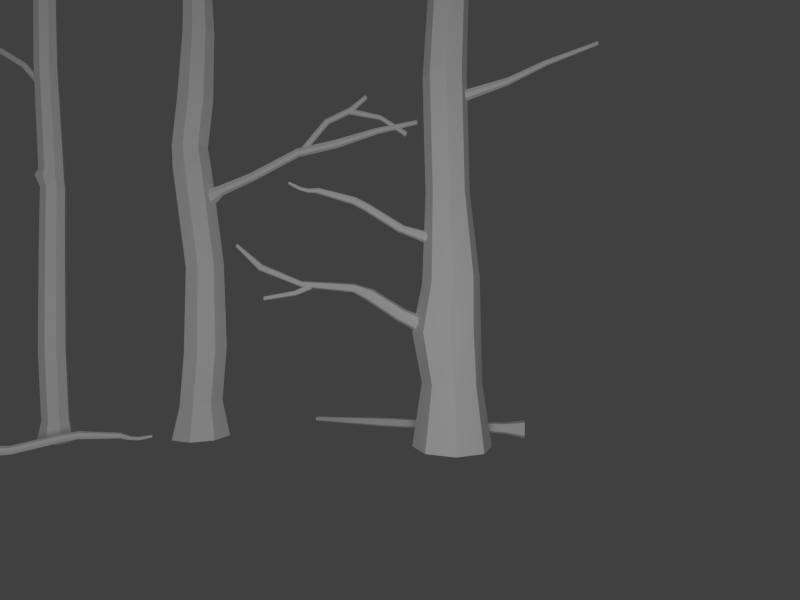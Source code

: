 # Source: fog_forest.blend  (saved by Blender 2.69.0; exported with 4.5.12 LTS)
import bpy
from mathutils import Matrix  # noqa: F401  (used for matrix-valued properties, if any)

bpy.ops.wm.read_factory_settings(use_empty=True)
scene = bpy.context.scene
scene.name = 'Scene'

# ---- collections
col_collection_1 = bpy.data.collections.new('Collection 1'); scene.collection.children.link(col_collection_1)

# ---- materials (node trees are filled in below, after node groups)
mat_wireframe_001 = bpy.data.materials.new('WireFrame.001')
mat_wireframe_001.alpha_threshold = 0.0
mat_wireframe_001.use_transparent_shadow = False
mat_wireframe_001.roughness = 0.5
mat_wireframe_001.line_color = (0.0, 0.0, 0.0, 1.0)

# ---- material node trees

# ---- world
world_world = bpy.data.worlds.new('World'); scene.world = world_world
world_world.color = (0.05088, 0.05088, 0.05088)
world_world.use_sun_shadow = False
world_world.sun_shadow_jitter_overblur = 0.0
world_world.cycles.sampling_method = 'MANUAL'
world_world.cycles.sample_map_resolution = 256

# ---- cameras
cam_camera_001 = bpy.data.cameras.new('Camera.001')
cam_camera_001.clip_end = 100.0
cam_camera_001.lens = 22.2
cam_camera_001.sensor_width = 32.0
cam_camera_001.sensor_height = 18.0
cam_camera_001.ortho_scale = 7.314
cam_camera_001.dof.focus_distance = 0.0
cam_camera_001.dof.aperture_fstop = 128.0

# ---- lights
light_point = bpy.data.lights.new('Point', 'POINT')
light_point.transmission_factor = 0.0
light_point.energy = 100.0
light_point.shadow_buffer_clip_start = 0.5
light_point.shadow_soft_size = 1.0
light_point.shadow_maximum_resolution = 0.006
light_point.use_absolute_resolution = True
light_point.cycles.use_multiple_importance_sampling = False
light_point_001 = bpy.data.lights.new('Point.001', 'POINT')
light_point_001.transmission_factor = 0.0
light_point_001.energy = 100.0
light_point_001.shadow_buffer_clip_start = 0.5
light_point_001.shadow_soft_size = 1.0
light_point_001.shadow_maximum_resolution = 0.006
light_point_001.use_absolute_resolution = True
light_point_001.cycles.use_multiple_importance_sampling = False

# ---- meshes
me_cylinder_008 = bpy.data.meshes.new('Cylinder.008')
me_cylinder_008.from_pydata([(-0.6855, -0.527, -0.9489), (-0.6802, -0.5095, -0.9193), (-0.6912, -0.4779, -0.9062), (-0.712, -0.4509, -0.9172), (-0.7304, -0.4441, -0.946), (-0.7357, -0.4617, -0.9756), (-0.7247, -0.4932, -0.9887), (-0.7039, -0.5203, -0.9777), (-0.4927, -0.4025, -0.9649), (-0.502, -0.3983, -0.9437), (-0.5142, -0.381, -0.9344), (-0.5223, -0.3608, -0.9424), (-0.5214, -0.3496, -0.9631), (-0.5122, -0.3538, -0.9842), (-0.4999, -0.3711, -0.9936), (-0.4918, -0.3913, -0.9856), (-0.2487, -0.2707, -0.9203), (-0.2577, -0.2666, -0.8998), (-0.2696, -0.2498, -0.8907), (-0.2774, -0.2302, -0.8985), (-0.2766, -0.2193, -0.9185), (-0.2676, -0.2235, -0.9391), (-0.2557, -0.2403, -0.9481), (-0.2478, -0.2598, -0.9403), (-0.1647, -0.2255, -0.9123), (-0.1676, -0.218, -0.8918), (-0.177, -0.1999, -0.8828), (-0.1873, -0.1817, -0.8906), (-0.1926, -0.1741, -0.9104), (-0.1897, -0.1816, -0.9309), (-0.1804, -0.1997, -0.9398), (-0.17, -0.2179, -0.9321), (0.05426, -0.09649, -0.9439), (0.05218, -0.09107, -0.929), (0.04538, -0.07788, -0.9225), (0.03785, -0.06466, -0.9281), (0.03401, -0.05915, -0.9426), (0.0361, -0.06458, -0.9574), (0.0429, -0.07777, -0.9639), (0.05042, -0.09099, -0.9583), (0.1049, -0.06151, -0.9692), (0.1061, -0.05605, -0.9593), (0.1023, -0.04586, -0.9549), (0.09572, -0.03689, -0.9586), (0.09019, -0.03441, -0.9683), (0.08897, -0.03986, -0.9782), (0.09277, -0.05006, -0.9826), (0.09936, -0.05902, -0.9789), (0.1535, -0.03257, -0.9784), (0.1509, -0.02984, -0.9689), (0.1461, -0.02179, -0.9647), (0.1418, -0.01314, -0.9683), (0.1407, -0.008964, -0.9776), (0.1433, -0.0117, -0.9871), (0.1481, -0.01975, -0.9913), (0.1523, -0.0284, -0.9877), (0.2279, 0.0112, -0.9713), (0.2259, 0.01329, -0.964), (0.2223, 0.01941, -0.9608), (0.2191, 0.02599, -0.9636), (0.2182, 0.02917, -0.9706), (0.2201, 0.02709, -0.9779), (0.2238, 0.02096, -0.9811), (0.227, 0.01438, -0.9783), (0.5165, 0.3833, -1.0), (0.5165, 0.3288, -0.7564), (0.6688, 0.3202, -1.0), (0.6295, 0.2817, -0.7429), (0.7319, 0.1679, -1.0), (0.6763, 0.1679, -0.7372), (0.6688, 0.01561, -1.0), (0.6295, 0.05411, -0.7429), (0.5165, -0.04747, -1.0), (0.5165, 0.00697, -0.7564), (0.3642, 0.01561, -1.0), (0.4035, 0.05411, -0.77), (0.3012, 0.1679, -1.0), (0.3567, 0.1679, -0.7756), (0.3642, 0.3202, -1.0), (0.4035, 0.2817, -0.77), (0.544, 0.311, 0.2497), (0.6445, 0.2691, 0.2618), (0.6861, 0.1679, 0.2668), (0.6445, 0.06669, 0.2618), (0.544, 0.02477, 0.2497), (0.4436, 0.06669, 0.2376), (0.4019, 0.1679, 0.2326), (0.4436, 0.2691, 0.2376), (0.435, 0.2817, -0.3809), (0.3882, 0.1679, -0.3866), (0.435, 0.05411, -0.3809), (0.548, 0.00697, -0.3673), (0.661, 0.05411, -0.3538), (0.7077, 0.1679, -0.3481), (0.661, 0.2817, -0.3538), (0.548, 0.3288, -0.3673), (0.4497, 0.311, 0.9689), (0.5502, 0.2691, 0.981), (0.5918, 0.1679, 0.986), (0.5502, 0.06669, 0.981), (0.4497, 0.02477, 0.9689), (0.3492, 0.06669, 0.9569), (0.3076, 0.1679, 0.9519), (0.3492, 0.2691, 0.9569), (0.434, 0.3019, 1.122), (0.5288, 0.2627, 1.122), (0.568, 0.1679, 1.122), (0.5288, 0.07314, 1.122), (0.434, 0.03389, 1.122), (0.3392, 0.07314, 1.122), (0.3, 0.1679, 1.122), (0.3392, 0.2627, 1.122), (0.4733, 0.3019, 1.472), (0.5681, 0.2627, 1.472), (0.6073, 0.1679, 1.472), (0.5681, 0.07314, 1.472), (0.4733, 0.03389, 1.472), (0.3785, 0.07314, 1.472), (0.3393, 0.1679, 1.472), (0.3785, 0.2627, 1.472), (0.4969, 0.2865, 1.963), (0.5805, 0.2517, 1.968), (0.6152, 0.1679, 1.97), (0.5805, 0.08407, 1.968), (0.4969, 0.04935, 1.963), (0.4132, 0.08407, 1.957), (0.3786, 0.1679, 1.955), (0.4132, 0.2517, 1.957), (0.4823, 0.2616, 2.637), (0.5484, 0.2342, 2.641), (0.5758, 0.1679, 2.643), (0.5484, 0.1016, 2.641), (0.4823, 0.0742, 2.637), (0.4162, 0.1016, 2.633), (0.3888, 0.1679, 2.631), (0.4162, 0.2342, 2.633), (0.4122, 0.2403, 3.429), (0.4633, 0.2191, 3.432), (0.4845, 0.1679, 3.434), (0.4633, 0.1167, 3.432), (0.4122, 0.09547, 3.429), (0.3611, 0.1167, 3.426), (0.3399, 0.1679, 3.424), (0.3611, 0.2191, 3.426), (0.5542, 0.2472, 0.7442), (0.5807, 0.2238, 0.695), (0.5916, 0.1679, 0.6748), (0.5807, 0.112, 0.695), (0.5542, 0.08863, 0.7442), (0.5274, 0.1117, 0.7936), (0.5163, 0.1679, 0.8142), (0.5274, 0.2241, 0.7936), (0.6641, 0.208, 0.812), (0.6772, 0.1963, 0.7868), (0.6827, 0.1679, 0.7763), (0.6772, 0.1395, 0.7868), (0.6641, 0.1278, 0.812), (0.651, 0.1396, 0.8371), (0.6456, 0.1679, 0.8474), (0.651, 0.1962, 0.8371), (0.8975, 0.2011, 0.9129), (0.9082, 0.1913, 0.892), (0.9125, 0.1679, 0.8834), (0.9082, 0.1445, 0.892), (0.8975, 0.1347, 0.9129), (0.8868, 0.1444, 0.9339), (0.8824, 0.1679, 0.9426), (0.8868, 0.1914, 0.9339), (1.233, 0.2011, 1.091), (1.24, 0.1916, 1.068), (1.242, 0.1679, 1.059), (1.24, 0.1442, 1.068), (1.233, 0.1347, 1.091), (1.227, 0.1446, 1.113), (1.224, 0.1679, 1.123), (1.227, 0.1912, 1.113), (1.515, 0.2011, 1.156), (1.52, 0.1913, 1.133), (1.523, 0.1679, 1.124), (1.52, 0.1445, 1.133), (1.515, 0.1347, 1.156), (1.509, 0.1444, 1.179), (1.506, 0.1679, 1.188), (1.509, 0.1914, 1.179), (1.819, 0.1926, 1.253), (1.827, 0.1853, 1.237), (1.83, 0.1679, 1.23), (1.827, 0.1505, 1.237), (1.819, 0.1432, 1.253), (1.812, 0.1506, 1.268), (1.809, 0.1679, 1.274), (1.812, 0.1852, 1.268), (2.116, 0.1854, 1.317), (2.119, 0.1801, 1.305), (2.12, 0.1679, 1.3), (2.119, 0.1557, 1.305), (2.116, 0.1504, 1.317), (2.113, 0.1557, 1.329), (2.112, 0.1679, 1.334), (2.113, 0.1801, 1.329), (1.266, 0.1914, 1.102), (1.277, 0.1843, 1.091), (1.282, 0.1679, 1.086), (1.277, 0.1515, 1.091), (1.266, 0.1444, 1.102), (1.254, 0.1511, 1.114), (1.249, 0.1679, 1.119), (1.254, 0.1847, 1.114), (1.448, 0.1914, 1.321), (1.459, 0.1849, 1.308), (1.464, 0.1679, 1.302), (1.459, 0.1509, 1.308), (1.448, 0.1444, 1.321), (1.438, 0.1515, 1.333), (1.433, 0.1679, 1.338), (1.438, 0.1843, 1.333), (1.624, 0.1914, 1.404), (1.632, 0.1843, 1.389), (1.634, 0.1679, 1.383), (1.632, 0.1515, 1.389), (1.624, 0.1444, 1.404), (1.617, 0.1511, 1.419), (1.614, 0.1679, 1.425), (1.617, 0.1847, 1.419), (1.74, 0.1843, 1.503), (1.746, 0.1797, 1.493), (1.749, 0.1679, 1.489), (1.746, 0.1561, 1.493), (1.74, 0.1515, 1.503), (1.733, 0.1569, 1.513), (1.731, 0.1679, 1.516), (1.733, 0.1789, 1.513), (1.604, 0.1914, 1.4), (1.603, 0.1848, 1.383), (1.603, 0.1679, 1.376), (1.603, 0.151, 1.383), (1.604, 0.1444, 1.4), (1.604, 0.152, 1.416), (1.604, 0.1679, 1.423), (1.604, 0.1838, 1.416), (1.845, 0.1875, 1.352), (1.842, 0.1817, 1.338), (1.841, 0.1679, 1.333), (1.842, 0.1541, 1.338), (1.845, 0.1483, 1.352), (1.846, 0.1546, 1.365), (1.847, 0.1679, 1.37), (1.846, 0.1812, 1.365), (2.037, 0.1874, 1.226), (2.031, 0.1808, 1.214), (2.029, 0.1679, 1.21), (2.031, 0.155, 1.214), (2.037, 0.1484, 1.226), (2.043, 0.1541, 1.24), (2.045, 0.1679, 1.245), (2.043, 0.1817, 1.24), (-0.4512, 0.1205, -1.0), (-0.3654, 0.08497, -1.0), (-0.3298, -0.0009036, -1.0), (-0.3654, -0.08678, -1.0), (-0.4512, -0.1223, -1.0), (-0.5371, -0.08678, -1.0), (-0.5727, -0.0009036, -1.0), (-0.5371, 0.08497, -1.0), (-0.4512, 0.08965, -0.8492), (-0.3872, 0.06313, -0.8492), (-0.3607, -0.0009036, -0.8492), (-0.3872, -0.06494, -0.8492), (-0.4512, -0.09146, -0.8492), (-0.5153, -0.06494, -0.8492), (-0.5418, -0.0009036, -0.8492), (-0.5153, 0.06313, -0.8492), (-0.4748, 0.08965, -0.3449), (-0.4108, 0.06313, -0.3449), (-0.3843, -0.0009037, -0.3449), (-0.4108, -0.06494, -0.3449), (-0.4748, -0.09146, -0.3449), (-0.5388, -0.06494, -0.3449), (-0.5654, -0.0009037, -0.3449), (-0.5388, 0.06313, -0.3449), (-0.4748, 0.08476, 0.3385), (-0.4142, 0.05967, 0.3385), (-0.3891, -0.0009038, 0.3385), (-0.4142, -0.06147, 0.3385), (-0.4748, -0.08656, 0.3385), (-0.5354, -0.06147, 0.3385), (-0.5605, -0.0009038, 0.3385), (-0.5354, 0.05967, 0.3385), (-0.4701, 0.08144, 0.7956), (-0.4119, 0.05733, 0.7956), (-0.3877, -0.0009038, 0.7956), (-0.4119, -0.05913, 0.7956), (-0.4701, -0.08325, 0.7956), (-0.5283, -0.05913, 0.7956), (-0.5524, -0.0009038, 0.7956), (-0.5283, 0.05733, 0.7956), (-0.4919, 0.08144, 0.8529), (-0.42, 0.05733, 0.8556), (-0.3959, -0.0009039, 0.8556), (-0.42, -0.05913, 0.8556), (-0.4919, -0.08325, 0.8529), (-0.5664, -0.05913, 0.8793), (-0.5905, -0.0009039, 0.8793), (-0.5664, 0.05733, 0.8793), (-0.481, 0.08144, 0.9211), (-0.4228, 0.05733, 0.9211), (-0.3987, -0.0009039, 0.9211), (-0.4228, -0.05913, 0.9211), (-0.481, -0.08325, 0.9211), (-0.5392, -0.05913, 0.9211), (-0.5634, -0.0009039, 0.9211), (-0.5392, 0.05733, 0.9211), (-0.5206, 0.07621, 1.651), (-0.4661, 0.05363, 1.651), (-0.4435, -0.000904, 1.651), (-0.4661, -0.05543, 1.651), (-0.5206, -0.07802, 1.651), (-0.5751, -0.05543, 1.651), (-0.5977, -0.000904, 1.651), (-0.5751, 0.05363, 1.651), (-0.5319, 0.07114, 2.408), (-0.481, 0.05004, 2.408), (-0.4599, -0.0009041, 2.408), (-0.481, -0.05184, 2.408), (-0.5319, -0.07294, 2.408), (-0.5828, -0.05184, 2.408), (-0.6039, -0.0009041, 2.408), (-0.5828, 0.05004, 2.408), (-0.5514, 0.05909, 3.151), (-0.509, 0.04152, 3.151), (-0.4915, -0.0009042, 3.151), (-0.509, -0.04332, 3.151), (-0.5514, -0.06089, 3.151), (-0.5939, -0.04332, 3.151), (-0.6114, -0.0009042, 3.151), (-0.5939, 0.04152, 3.151), (-0.5514, 0.05909, 3.571), (-0.509, 0.04152, 3.571), (-0.4915, -0.0009042, 3.571), (-0.509, -0.04332, 3.571), (-0.5514, -0.06089, 3.571), (-0.5939, -0.04332, 3.571), (-0.6114, -0.0009042, 3.571), (-0.5939, 0.04152, 3.571), (-0.5196, -0.00551, 1.519), (-0.5233, -0.02219, 1.513), (-0.5324, -0.02917, 1.499), (-0.5415, -0.02226, 1.485), (-0.5452, -0.00551, 1.479), (-0.659, -0.00551, 1.682), (-0.6627, -0.02219, 1.677), (-0.6718, -0.02917, 1.663), (-0.6809, -0.02226, 1.649), (-0.6846, -0.00551, 1.643), (-0.8244, -0.00551, 1.784), (-0.8258, -0.02219, 1.777), (-0.8294, -0.02917, 1.761), (-0.8329, -0.02226, 1.744), (-0.8344, -0.00551, 1.738), (-0.9852, -0.00551, 1.829), (-0.9867, -0.02219, 1.822), (-0.9902, -0.02917, 1.806), (-0.9938, -0.02226, 1.79), (-0.9952, -0.00551, 1.783), (-1.03, -0.00551, 1.85), (-1.033, -0.02219, 1.844), (-1.041, -0.02917, 1.829), (-1.05, -0.02226, 1.815), (-1.053, -0.00551, 1.808), (-1.131, -0.00551, 1.949), (-1.135, -0.02219, 1.943), (-1.143, -0.02917, 1.928), (-1.151, -0.02226, 1.914), (-1.154, -0.00551, 1.907), (-1.219, -0.007623, 2.049), (-1.221, -0.02122, 2.044), (-1.228, -0.02691, 2.032), (-1.235, -0.02128, 2.02), (-1.237, -0.007623, 2.015), (-0.9798, -0.00551, 1.819), (-0.9778, -0.02219, 1.813), (-0.973, -0.02917, 1.797), (-0.9682, -0.02226, 1.78), (-0.9663, -0.00551, 1.774), (-1.173, -0.00551, 1.746), (-1.171, -0.02219, 1.739), (-1.167, -0.02917, 1.723), (-1.162, -0.02226, 1.707), (-1.16, -0.00551, 1.7), (-1.331, -0.007922, 1.745), (-1.331, -0.02108, 1.739), (-1.33, -0.02659, 1.726), (-1.329, -0.02114, 1.713), (-1.329, -0.007922, 1.707), (-1.502, -0.007922, 1.796), (-1.502, -0.02108, 1.791), (-1.502, -0.02659, 1.778), (-1.501, -0.02114, 1.765), (-1.501, -0.007922, 1.759)], [], [(7, 0, 8, 15), (6, 7, 15, 14), (5, 6, 14, 13), (4, 5, 13, 12), (3, 4, 12, 11), (2, 3, 11, 10), (1, 2, 10, 9), (0, 1, 9, 8), (15, 8, 16, 23), (14, 15, 23, 22), (13, 14, 22, 21), (12, 13, 21, 20), (11, 12, 20, 19), (10, 11, 19, 18), (9, 10, 18, 17), (8, 9, 17, 16), (23, 16, 24, 31), (22, 23, 31, 30), (21, 22, 30, 29), (20, 21, 29, 28), (19, 20, 28, 27), (18, 19, 27, 26), (17, 18, 26, 25), (16, 17, 25, 24), (31, 24, 32, 39), (30, 31, 39, 38), (29, 30, 38, 37), (28, 29, 37, 36), (27, 28, 36, 35), (26, 27, 35, 34), (25, 26, 34, 33), (24, 25, 33, 32), (39, 32, 40, 47), (38, 39, 47, 46), (37, 38, 46, 45), (36, 37, 45, 44), (35, 36, 44, 43), (34, 35, 43, 42), (33, 34, 42, 41), (32, 33, 41, 40), (47, 40, 48, 55), (46, 47, 55, 54), (45, 46, 54, 53), (44, 45, 53, 52), (43, 44, 52, 51), (42, 43, 51, 50), (41, 42, 50, 49), (40, 41, 49, 48), (55, 48, 56, 63), (54, 55, 63, 62), (53, 54, 62, 61), (52, 53, 61, 60), (51, 52, 60, 59), (50, 51, 59, 58), (49, 50, 58, 57), (48, 49, 57, 56), (64, 65, 67, 66), (66, 67, 69, 68), (68, 69, 71, 70), (70, 71, 73, 72), (72, 73, 75, 74), (74, 75, 77, 76), (78, 79, 65, 64), (76, 77, 79, 78), (67, 65, 95, 94), (69, 67, 94, 93), (71, 69, 93, 92), (73, 71, 92, 91), (75, 73, 91, 90), (77, 75, 90, 89), (79, 77, 89, 88), (65, 79, 88, 95), (94, 95, 80, 81), (93, 94, 81, 82), (92, 93, 82, 83), (91, 92, 83, 84), (90, 91, 84, 85), (89, 90, 85, 86), (88, 89, 86, 87), (95, 88, 87, 80), (80, 87, 103, 96), (87, 86, 102, 103), (86, 85, 101, 102), (85, 84, 100, 101), (84, 83, 99, 100), (83, 82, 98, 99), (82, 81, 97, 98), (81, 80, 96, 97), (96, 103, 111, 104), (103, 102, 110, 111), (102, 101, 109, 110), (101, 100, 108, 109), (100, 99, 107, 108), (99, 98, 106, 107), (98, 97, 105, 106), (97, 96, 104, 105), (104, 111, 119, 112), (111, 110, 118, 119), (110, 109, 117, 118), (109, 108, 116, 117), (108, 107, 115, 116), (107, 106, 114, 115), (106, 105, 113, 114), (105, 104, 112, 113), (112, 119, 127, 120), (119, 118, 126, 127), (118, 117, 125, 126), (117, 116, 124, 125), (116, 115, 123, 124), (115, 114, 122, 123), (114, 113, 121, 122), (113, 112, 120, 121), (120, 127, 135, 128), (127, 126, 134, 135), (126, 125, 133, 134), (125, 124, 132, 133), (124, 123, 131, 132), (123, 122, 130, 131), (122, 121, 129, 130), (121, 120, 128, 129), (128, 135, 143, 136), (135, 134, 142, 143), (134, 133, 141, 142), (133, 132, 140, 141), (132, 131, 139, 140), (131, 130, 138, 139), (130, 129, 137, 138), (129, 128, 136, 137), (151, 144, 152, 159), (150, 151, 159, 158), (149, 150, 158, 157), (148, 149, 157, 156), (147, 148, 156, 155), (146, 147, 155, 154), (145, 146, 154, 153), (144, 145, 153, 152), (159, 152, 160, 167), (158, 159, 167, 166), (157, 158, 166, 165), (156, 157, 165, 164), (155, 156, 164, 163), (154, 155, 163, 162), (153, 154, 162, 161), (152, 153, 161, 160), (167, 160, 168, 175), (166, 167, 175, 174), (165, 166, 174, 173), (164, 165, 173, 172), (163, 164, 172, 171), (162, 163, 171, 170), (161, 162, 170, 169), (160, 161, 169, 168), (175, 168, 176, 183), (174, 175, 183, 182), (173, 174, 182, 181), (172, 173, 181, 180), (171, 172, 180, 179), (170, 171, 179, 178), (169, 170, 178, 177), (168, 169, 177, 176), (183, 176, 184, 191), (182, 183, 191, 190), (181, 182, 190, 189), (180, 181, 189, 188), (179, 180, 188, 187), (178, 179, 187, 186), (177, 178, 186, 185), (176, 177, 185, 184), (191, 184, 192, 199), (190, 191, 199, 198), (189, 190, 198, 197), (188, 189, 197, 196), (187, 188, 196, 195), (186, 187, 195, 194), (185, 186, 194, 193), (184, 185, 193, 192), (207, 200, 208, 215), (206, 207, 215, 214), (205, 206, 214, 213), (204, 205, 213, 212), (203, 204, 212, 211), (202, 203, 211, 210), (201, 202, 210, 209), (200, 201, 209, 208), (215, 208, 216, 223), (214, 215, 223, 222), (213, 214, 222, 221), (212, 213, 221, 220), (211, 212, 220, 219), (210, 211, 219, 218), (209, 210, 218, 217), (208, 209, 217, 216), (223, 216, 224, 231), (222, 223, 231, 230), (221, 222, 230, 229), (220, 221, 229, 228), (219, 220, 228, 227), (218, 219, 227, 226), (217, 218, 226, 225), (216, 217, 225, 224), (239, 232, 240, 247), (238, 239, 247, 246), (237, 238, 246, 245), (236, 237, 245, 244), (235, 236, 244, 243), (234, 235, 243, 242), (233, 234, 242, 241), (232, 233, 241, 240), (247, 240, 248, 255), (246, 247, 255, 254), (245, 246, 254, 253), (244, 245, 253, 252), (243, 244, 252, 251), (242, 243, 251, 250), (241, 242, 250, 249), (240, 241, 249, 248), (256, 263, 271, 264), (263, 262, 270, 271), (262, 261, 269, 270), (261, 260, 268, 269), (260, 259, 267, 268), (259, 258, 266, 267), (258, 257, 265, 266), (257, 256, 264, 265), (264, 271, 279, 272), (271, 270, 278, 279), (270, 269, 277, 278), (269, 268, 276, 277), (268, 267, 275, 276), (267, 266, 274, 275), (266, 265, 273, 274), (265, 264, 272, 273), (272, 279, 287, 280), (279, 278, 286, 287), (278, 277, 285, 286), (277, 276, 284, 285), (276, 275, 283, 284), (275, 274, 282, 283), (274, 273, 281, 282), (273, 272, 280, 281), (280, 287, 295, 288), (287, 286, 294, 295), (286, 285, 293, 294), (285, 284, 292, 293), (284, 283, 291, 292), (283, 282, 290, 291), (282, 281, 289, 290), (281, 280, 288, 289), (288, 295, 303, 296), (295, 294, 302, 303), (294, 293, 301, 302), (293, 292, 300, 301), (292, 291, 299, 300), (291, 290, 298, 299), (290, 289, 297, 298), (289, 288, 296, 297), (296, 303, 311, 304), (303, 302, 310, 311), (302, 301, 309, 310), (301, 300, 308, 309), (300, 299, 307, 308), (299, 298, 306, 307), (298, 297, 305, 306), (297, 296, 304, 305), (304, 311, 319, 312), (311, 310, 318, 319), (310, 309, 317, 318), (309, 308, 316, 317), (308, 307, 315, 316), (307, 306, 314, 315), (306, 305, 313, 314), (305, 304, 312, 313), (312, 319, 327, 320), (319, 318, 326, 327), (318, 317, 325, 326), (317, 316, 324, 325), (316, 315, 323, 324), (315, 314, 322, 323), (314, 313, 321, 322), (313, 312, 320, 321), (320, 327, 335, 328), (327, 326, 334, 335), (326, 325, 333, 334), (325, 324, 332, 333), (324, 323, 331, 332), (323, 322, 330, 331), (322, 321, 329, 330), (321, 320, 328, 329), (328, 335, 343, 336), (335, 334, 342, 343), (334, 333, 341, 342), (333, 332, 340, 341), (332, 331, 339, 340), (331, 330, 338, 339), (330, 329, 337, 338), (329, 328, 336, 337), (347, 348, 353, 352), (346, 347, 352, 351), (345, 346, 351, 350), (344, 345, 350, 349), (352, 353, 358, 357), (351, 352, 357, 356), (350, 351, 356, 355), (349, 350, 355, 354), (357, 358, 363, 362), (356, 357, 362, 361), (355, 356, 361, 360), (354, 355, 360, 359), (362, 363, 368, 367), (361, 362, 367, 366), (360, 361, 366, 365), (359, 360, 365, 364), (367, 368, 373, 372), (366, 367, 372, 371), (365, 366, 371, 370), (364, 365, 370, 369), (372, 373, 378, 377), (371, 372, 377, 376), (370, 371, 376, 375), (369, 370, 375, 374), (382, 383, 388, 387), (381, 382, 387, 386), (380, 381, 386, 385), (379, 380, 385, 384), (387, 388, 393, 392), (386, 387, 392, 391), (385, 386, 391, 390), (384, 385, 390, 389), (392, 393, 398, 397), (391, 392, 397, 396), (390, 391, 396, 395), (389, 390, 395, 394)])
me_cylinder_008.use_remesh_preserve_volume = False
me_cylinder_008.use_remesh_preserve_attributes = False
me_cylinder_008.use_mirror_vertex_groups = False
me_cylinder_008.update()
me_cylinder_003 = bpy.data.meshes.new('Cylinder.003')
me_cylinder_003.from_pydata([(0.8928, 0.04322, -0.9916), (0.9018, 0.09025, -0.9831), (0.9073, 0.1175, -0.9433), (0.9062, 0.1094, -0.8955), (0.899, 0.07032, -0.8674), (0.89, 0.02306, -0.8756), (0.8844, -0.004569, -0.9156), (0.8855, 0.003836, -0.9637), (0.7659, 0.06518, -0.9659), (0.772, 0.09487, -0.9607), (0.7757, 0.1122, -0.9356), (0.7748, 0.107, -0.9052), (0.7698, 0.08225, -0.8876), (0.7638, 0.0527, -0.893), (0.7602, 0.03555, -0.9181), (0.761, 0.04068, -0.9482), (0.5214, 0.1352, -0.9618), (0.5266, 0.1597, -0.9574), (0.5297, 0.1739, -0.9366), (0.5289, 0.1696, -0.9117), (0.5246, 0.1493, -0.897), (0.5193, 0.1248, -0.9013), (0.5162, 0.1105, -0.9221), (0.517, 0.1148, -0.9472), (0.1486, 0.2089, -0.9591), (0.1582, 0.2321, -0.9549), (0.1632, 0.246, -0.934), (0.1605, 0.2422, -0.9087), (0.1519, 0.223, -0.8943), (0.1423, 0.2001, -0.899), (0.1374, 0.1866, -0.9197), (0.14, 0.1902, -0.9445), (-0.111, 0.3344, -0.9735), (-0.1008, 0.3573, -0.9689), (-0.09562, 0.3708, -0.9481), (-0.09849, 0.3672, -0.9232), (-0.1078, 0.3486, -0.9087), (-0.118, 0.3257, -0.9131), (-0.1233, 0.3121, -0.934), (-0.1203, 0.3157, -0.959), (-0.4084, 0.452, -0.9754), (-0.404, 0.47, -0.9721), (-0.4014, 0.4804, -0.9567), (-0.4022, 0.4774, -0.9381), (-0.406, 0.4625, -0.9273), (-0.4103, 0.4446, -0.9307), (-0.4127, 0.4343, -0.9461), (-0.412, 0.4372, -0.9644), (-0.6794, 0.589, -0.9843), (-0.6737, 0.601, -0.9818), (-0.6709, 0.6079, -0.9709), (-0.6725, 0.6062, -0.958), (-0.6776, 0.5964, -0.9502), (-0.6833, 0.5844, -0.9527), (-0.6861, 0.5774, -0.9635), (-0.6845, 0.5792, -0.9765), (0.3551, 0.1226, -0.9982), (0.5473, 0.04296, -0.9982), (0.6269, -0.1492, -0.9982), (0.5473, -0.3415, -0.9982), (0.3551, -0.4211, -0.9982), (0.1629, -0.3415, -0.9982), (0.08327, -0.1492, -0.9982), (0.1629, 0.04296, -0.9982), (0.3551, 0.05662, -0.5626), (0.5007, -0.003679, -0.5626), (0.561, -0.1492, -0.5626), (0.5007, -0.2948, -0.5626), (0.3551, -0.3551, -0.5626), (0.2095, -0.2948, -0.5626), (0.1492, -0.1492, -0.5626), (0.2095, -0.003679, -0.5626), (0.3177, 0.05662, -0.1948), (0.4834, -0.003679, -0.1762), (0.552, -0.1492, -0.1685), (0.4834, -0.2948, -0.1762), (0.3177, -0.3551, -0.1948), (0.1521, -0.2948, -0.2133), (0.08347, -0.1492, -0.221), (0.1521, -0.003679, -0.2133), (0.3476, 0.02303, 0.1391), (0.4862, -0.02743, 0.1546), (0.5437, -0.1492, 0.161), (0.4862, -0.2711, 0.1546), (0.3476, -0.3215, 0.1391), (0.209, -0.2711, 0.1236), (0.1516, -0.1492, 0.1172), (0.209, -0.02743, 0.1236), (0.3252, -0.018, 0.7326), (0.4318, -0.05644, 0.7364), (0.476, -0.1492, 0.7379), (0.4318, -0.2421, 0.7364), (0.3252, -0.2805, 0.7326), (0.2185, -0.2421, 0.7289), (0.1744, -0.1492, 0.7274), (0.2185, -0.05644, 0.7289), (0.305, -0.01679, 1.528), (0.4115, -0.05559, 1.54), (0.4557, -0.1492, 1.545), (0.4115, -0.2429, 1.54), (0.305, -0.2817, 1.528), (0.1984, -0.2429, 1.516), (0.1542, -0.1492, 1.511), (0.1984, -0.05559, 1.516), (0.3293, -0.02622, 2.081), (0.4283, -0.06225, 2.092), (0.4693, -0.1492, 2.096), (0.4283, -0.2362, 2.092), (0.3293, -0.2723, 2.081), (0.2303, -0.2362, 2.07), (0.1893, -0.1492, 2.065), (0.2303, -0.06225, 2.07), (0.3723, -0.05028, 2.912), (0.4519, -0.07927, 2.921), (0.4849, -0.1492, 2.924), (0.4519, -0.2192, 2.921), (0.3723, -0.2482, 2.912), (0.2926, -0.2192, 2.903), (0.2597, -0.1492, 2.899), (0.2926, -0.07927, 2.903), (0.2055, -0.08746, -0.1948), (0.2336, -0.1056, -0.16), (0.2452, -0.1492, -0.1456), (0.2336, -0.1929, -0.16), (0.2055, -0.211, -0.1948), (0.1774, -0.1929, -0.2295), (0.1658, -0.1492, -0.2439), (0.1774, -0.1056, -0.2295), (0.005128, -0.1016, -0.0998), (0.02678, -0.1156, -0.07304), (0.03574, -0.1492, -0.06196), (0.02678, -0.1829, -0.07304), (0.005128, -0.1969, -0.0998), (-0.01652, -0.1829, -0.1266), (-0.02549, -0.1492, -0.1376), (-0.01652, -0.1156, -0.1266), (-0.2101, -0.106, 0.03935), (-0.1904, -0.1187, 0.06365), (-0.1823, -0.1492, 0.07371), (-0.1904, -0.1798, 0.06365), (-0.2101, -0.1925, 0.03935), (-0.2297, -0.1798, 0.01506), (-0.2379, -0.1492, 0.005), (-0.2297, -0.1187, 0.01506), (-0.3176, -0.1178, 0.08179), (-0.3147, -0.127, 0.103), (-0.3136, -0.1492, 0.1118), (-0.3147, -0.1715, 0.103), (-0.3176, -0.1807, 0.08179), (-0.3204, -0.1715, 0.06059), (-0.3216, -0.1492, 0.05181), (-0.3204, -0.127, 0.06059), (-0.674, -0.1279, 0.1101), (-0.6721, -0.1342, 0.1244), (-0.6713, -0.1492, 0.1304), (-0.6721, -0.1643, 0.1244), (-0.674, -0.1706, 0.1101), (-0.676, -0.1643, 0.09572), (-0.6767, -0.1492, 0.08977), (-0.676, -0.1342, 0.09572), (-0.9513, -0.1246, 0.2232), (-0.9421, -0.1318, 0.2381), (-0.9382, -0.1492, 0.2443), (-0.9421, -0.1667, 0.2381), (-0.9513, -0.1739, 0.2232), (-0.9605, -0.1667, 0.2084), (-0.9643, -0.1492, 0.2022), (-0.9605, -0.1318, 0.2084), (-1.115, -0.1369, 0.3741), (-1.111, -0.1405, 0.3816), (-1.109, -0.1492, 0.3847), (-1.111, -0.158, 0.3816), (-1.115, -0.1616, 0.3741), (-1.12, -0.158, 0.3667), (-1.122, -0.1492, 0.3636), (-1.12, -0.1405, 0.3667), (-0.6072, -0.1279, 0.09371), (-0.6119, -0.1342, 0.1076), (-0.6139, -0.1492, 0.1134), (-0.6119, -0.1643, 0.1076), (-0.6072, -0.1706, 0.09371), (-0.6025, -0.1643, 0.0798), (-0.6006, -0.1492, 0.07404), (-0.6025, -0.1342, 0.0798), (-0.7173, -0.1306, 0.04787), (-0.7214, -0.136, 0.06006), (-0.7231, -0.1492, 0.06511), (-0.7214, -0.1625, 0.06006), (-0.7173, -0.1679, 0.04787), (-0.7131, -0.1625, 0.03567), (-0.7114, -0.1492, 0.03062), (-0.7131, -0.136, 0.03567), (-0.9294, -0.1343, 0.01185), (-0.93, -0.1387, 0.02196), (-0.9302, -0.1492, 0.02615), (-0.93, -0.1598, 0.02196), (-0.9294, -0.1642, 0.01185), (-0.9289, -0.1598, 0.00174), (-0.9286, -0.1492, -0.002448), (-0.9289, -0.1387, 0.00174), (0.3229, -0.07214, 3.513), (0.385, -0.09473, 3.519), (0.4107, -0.1492, 3.522), (0.385, -0.2038, 3.519), (0.3229, -0.2264, 3.513), (0.2609, -0.2038, 3.506), (0.2352, -0.1492, 3.503), (0.2609, -0.09473, 3.506), (0.2276, -0.1021, 0.4143), (0.2269, -0.1159, 0.4463), (0.2266, -0.1492, 0.4595), (0.2269, -0.1826, 0.4463), (0.2276, -0.1964, 0.4143), (0.2284, -0.1826, 0.3824), (0.2287, -0.1492, 0.3691), (0.2284, -0.1159, 0.3824), (0.01016, -0.1191, 0.4873), (0.02387, -0.1279, 0.5042), (0.02954, -0.1492, 0.5112), (0.02387, -0.1706, 0.5042), (0.01016, -0.1794, 0.4873), (-0.003544, -0.1706, 0.4703), (-0.009221, -0.1492, 0.4633), (-0.003544, -0.1279, 0.4703), (-0.2285, -0.12, 0.6354), (-0.2152, -0.1286, 0.6518), (-0.2097, -0.1492, 0.6586), (-0.2152, -0.1699, 0.6518), (-0.2285, -0.1785, 0.6354), (-0.2418, -0.1699, 0.6189), (-0.2474, -0.1492, 0.6121), (-0.2418, -0.1286, 0.6189), (-0.3134, -0.12, 0.6796), (-0.3066, -0.1286, 0.6986), (-0.3038, -0.1492, 0.7064), (-0.3066, -0.1699, 0.6986), (-0.3134, -0.1785, 0.6796), (-0.3202, -0.1699, 0.6606), (-0.3231, -0.1492, 0.6527), (-0.3202, -0.1286, 0.6606), (-0.5601, -0.128, 0.7481), (-0.5551, -0.1342, 0.7619), (-0.5531, -0.1492, 0.7676), (-0.5551, -0.1643, 0.7619), (-0.5601, -0.1705, 0.7481), (-0.565, -0.1643, 0.7343), (-0.5671, -0.1492, 0.7286), (-0.565, -0.1342, 0.7343), (-0.6264, -0.1338, 0.7481), (-0.626, -0.1383, 0.7585), (-0.6258, -0.1492, 0.7629), (-0.626, -0.1602, 0.7585), (-0.6264, -0.1647, 0.7481), (-0.6268, -0.1602, 0.7376), (-0.6269, -0.1492, 0.7333), (-0.6268, -0.1383, 0.7376), (-0.6821, -0.1358, 0.7613), (-0.6776, -0.1397, 0.7696), (-0.6757, -0.1492, 0.7731), (-0.6776, -0.1587, 0.7696), (-0.6821, -0.1627, 0.7613), (-0.6866, -0.1587, 0.753), (-0.6885, -0.1492, 0.7496), (-0.6866, -0.1397, 0.753), (-0.759, -0.139, 0.8011), (-0.7556, -0.142, 0.8074), (-0.7541, -0.1492, 0.81), (-0.7556, -0.1565, 0.8074), (-0.759, -0.1595, 0.8011), (-0.7624, -0.1565, 0.7948), (-0.7639, -0.1492, 0.7922), (-0.7624, -0.142, 0.7948), (0.4052, -0.1021, 1.383), (0.4116, -0.1159, 1.415), (0.4142, -0.1492, 1.427), (0.4116, -0.1826, 1.415), (0.4052, -0.1964, 1.383), (0.3987, -0.1826, 1.352), (0.3961, -0.1492, 1.339), (0.3987, -0.1159, 1.352), (0.7371, -0.1211, 1.495), (0.7346, -0.1293, 1.514), (0.7336, -0.1492, 1.522), (0.7346, -0.1692, 1.514), (0.7371, -0.1774, 1.495), (0.7396, -0.1692, 1.476), (0.7406, -0.1492, 1.468), (0.7396, -0.1293, 1.476), (0.9956, -0.1295, 1.62), (0.9873, -0.1353, 1.632), (0.9839, -0.1492, 1.637), (0.9873, -0.1632, 1.632), (0.9956, -0.169, 1.62), (1.004, -0.1632, 1.608), (1.007, -0.1492, 1.603), (1.004, -0.1353, 1.608), (1.349, -0.1355, 1.754), (1.346, -0.1395, 1.764), (1.345, -0.1492, 1.767), (1.346, -0.159, 1.764), (1.349, -0.163, 1.754), (1.351, -0.159, 1.745), (1.352, -0.1492, 1.741), (1.351, -0.1395, 1.745)], [], [(7, 0, 8, 15), (6, 7, 15, 14), (5, 6, 14, 13), (4, 5, 13, 12), (3, 4, 12, 11), (2, 3, 11, 10), (1, 2, 10, 9), (0, 1, 9, 8), (15, 8, 16, 23), (14, 15, 23, 22), (13, 14, 22, 21), (12, 13, 21, 20), (11, 12, 20, 19), (10, 11, 19, 18), (9, 10, 18, 17), (8, 9, 17, 16), (23, 16, 24, 31), (22, 23, 31, 30), (21, 22, 30, 29), (20, 21, 29, 28), (19, 20, 28, 27), (18, 19, 27, 26), (17, 18, 26, 25), (16, 17, 25, 24), (31, 24, 32, 39), (30, 31, 39, 38), (29, 30, 38, 37), (28, 29, 37, 36), (27, 28, 36, 35), (26, 27, 35, 34), (25, 26, 34, 33), (24, 25, 33, 32), (39, 32, 40, 47), (38, 39, 47, 46), (37, 38, 46, 45), (36, 37, 45, 44), (35, 36, 44, 43), (34, 35, 43, 42), (33, 34, 42, 41), (32, 33, 41, 40), (47, 40, 48, 55), (46, 47, 55, 54), (45, 46, 54, 53), (44, 45, 53, 52), (43, 44, 52, 51), (42, 43, 51, 50), (41, 42, 50, 49), (40, 41, 49, 48), (56, 63, 71, 64), (64, 71, 79, 72), (63, 62, 70, 71), (62, 61, 69, 70), (61, 60, 68, 69), (60, 59, 67, 68), (59, 58, 66, 67), (58, 57, 65, 66), (57, 56, 64, 65), (72, 79, 87, 80), (71, 70, 78, 79), (70, 69, 77, 78), (69, 68, 76, 77), (68, 67, 75, 76), (67, 66, 74, 75), (66, 65, 73, 74), (65, 64, 72, 73), (80, 87, 95, 88), (79, 78, 86, 87), (78, 77, 85, 86), (77, 76, 84, 85), (76, 75, 83, 84), (75, 74, 82, 83), (74, 73, 81, 82), (73, 72, 80, 81), (88, 95, 103, 96), (87, 86, 94, 95), (86, 85, 93, 94), (85, 84, 92, 93), (84, 83, 91, 92), (83, 82, 90, 91), (82, 81, 89, 90), (81, 80, 88, 89), (96, 103, 111, 104), (95, 94, 102, 103), (94, 93, 101, 102), (93, 92, 100, 101), (92, 91, 99, 100), (91, 90, 98, 99), (90, 89, 97, 98), (89, 88, 96, 97), (104, 111, 119, 112), (103, 102, 110, 111), (102, 101, 109, 110), (101, 100, 108, 109), (100, 99, 107, 108), (99, 98, 106, 107), (98, 97, 105, 106), (97, 96, 104, 105), (112, 119, 207, 200), (111, 110, 118, 119), (110, 109, 117, 118), (109, 108, 116, 117), (108, 107, 115, 116), (107, 106, 114, 115), (106, 105, 113, 114), (105, 104, 112, 113), (127, 120, 128, 135), (126, 127, 135, 134), (125, 126, 134, 133), (124, 125, 133, 132), (123, 124, 132, 131), (122, 123, 131, 130), (121, 122, 130, 129), (120, 121, 129, 128), (135, 128, 136, 143), (134, 135, 143, 142), (133, 134, 142, 141), (132, 133, 141, 140), (131, 132, 140, 139), (130, 131, 139, 138), (129, 130, 138, 137), (128, 129, 137, 136), (143, 136, 144, 151), (142, 143, 151, 150), (141, 142, 150, 149), (140, 141, 149, 148), (139, 140, 148, 147), (138, 139, 147, 146), (137, 138, 146, 145), (136, 137, 145, 144), (151, 144, 152, 159), (150, 151, 159, 158), (149, 150, 158, 157), (148, 149, 157, 156), (147, 148, 156, 155), (146, 147, 155, 154), (145, 146, 154, 153), (144, 145, 153, 152), (159, 152, 160, 167), (158, 159, 167, 166), (157, 158, 166, 165), (156, 157, 165, 164), (155, 156, 164, 163), (154, 155, 163, 162), (153, 154, 162, 161), (152, 153, 161, 160), (167, 160, 168, 175), (166, 167, 175, 174), (165, 166, 174, 173), (164, 165, 173, 172), (163, 164, 172, 171), (162, 163, 171, 170), (161, 162, 170, 169), (160, 161, 169, 168), (183, 176, 184, 191), (182, 183, 191, 190), (181, 182, 190, 189), (180, 181, 189, 188), (179, 180, 188, 187), (178, 179, 187, 186), (177, 178, 186, 185), (176, 177, 185, 184), (191, 184, 192, 199), (190, 191, 199, 198), (189, 190, 198, 197), (188, 189, 197, 196), (187, 188, 196, 195), (186, 187, 195, 194), (185, 186, 194, 193), (184, 185, 193, 192), (121, 120, 127, 126, 125, 124, 123, 122), (169, 170, 171, 172, 173, 174, 175, 168), (177, 176, 183, 182, 181, 180, 179, 178), (193, 194, 195, 196, 197, 198, 199, 192), (201, 200, 207, 206, 205, 204, 203, 202), (119, 118, 206, 207), (118, 117, 205, 206), (117, 116, 204, 205), (116, 115, 203, 204), (115, 114, 202, 203), (114, 113, 201, 202), (113, 112, 200, 201), (215, 208, 216, 223), (214, 215, 223, 222), (213, 214, 222, 221), (212, 213, 221, 220), (211, 212, 220, 219), (210, 211, 219, 218), (209, 210, 218, 217), (208, 209, 217, 216), (223, 216, 224, 231), (222, 223, 231, 230), (221, 222, 230, 229), (220, 221, 229, 228), (219, 220, 228, 227), (218, 219, 227, 226), (217, 218, 226, 225), (216, 217, 225, 224), (231, 224, 232, 239), (230, 231, 239, 238), (229, 230, 238, 237), (228, 229, 237, 236), (227, 228, 236, 235), (226, 227, 235, 234), (225, 226, 234, 233), (224, 225, 233, 232), (239, 232, 240, 247), (238, 239, 247, 246), (237, 238, 246, 245), (236, 237, 245, 244), (235, 236, 244, 243), (234, 235, 243, 242), (233, 234, 242, 241), (232, 233, 241, 240), (247, 240, 248, 255), (246, 247, 255, 254), (245, 246, 254, 253), (244, 245, 253, 252), (243, 244, 252, 251), (242, 243, 251, 250), (241, 242, 250, 249), (240, 241, 249, 248), (255, 248, 256, 263), (254, 255, 263, 262), (253, 254, 262, 261), (252, 253, 261, 260), (251, 252, 260, 259), (250, 251, 259, 258), (249, 250, 258, 257), (248, 249, 257, 256), (263, 256, 264, 271), (262, 263, 271, 270), (261, 262, 270, 269), (260, 261, 269, 268), (259, 260, 268, 267), (258, 259, 267, 266), (257, 258, 266, 265), (256, 257, 265, 264), (279, 272, 280, 287), (278, 279, 287, 286), (277, 278, 286, 285), (276, 277, 285, 284), (275, 276, 284, 283), (274, 275, 283, 282), (273, 274, 282, 281), (272, 273, 281, 280), (287, 280, 288, 295), (286, 287, 295, 294), (285, 286, 294, 293), (284, 285, 293, 292), (283, 284, 292, 291), (282, 283, 291, 290), (281, 282, 290, 289), (280, 281, 289, 288), (295, 288, 296, 303), (294, 295, 303, 302), (293, 294, 302, 301), (292, 293, 301, 300), (291, 292, 300, 299), (290, 291, 299, 298), (289, 290, 298, 297), (288, 289, 297, 296)])
me_cylinder_003.use_remesh_preserve_volume = False
me_cylinder_003.use_remesh_preserve_attributes = False
me_cylinder_003.use_mirror_vertex_groups = False
me_cylinder_003.update()
me_cube_002 = bpy.data.meshes.new('Cube.002')
me_cube_002.from_pydata([(5.0, -1.0, -1.0), (5.0, -1.0, 1.0), (1.0, 1.0, -1.0), (-1.0, -1.0, -1.0), (1.0, -1.0, 1.0), (3.0, 1.0, -1.0), (3.0, -1.0, 1.0), (3.0, 1.0, 1.0), (1.0, 1.0, 1.0), (5.0, 1.0, 1.0), (5.0, 1.0, -1.0), (5.0, 3.0, -1.0), (3.0, -3.0, -1.0), (1.0, -1.0, -1.0), (1.0, -3.0, -1.0), (-1.0, -3.0, -1.0), (1.0, -3.0, 1.0), (3.0, -1.0, -1.0), (3.0, -3.0, 1.0), (-5.0, -1.0, 1.0), (-3.0, -3.0, 1.0), (-5.0, -1.0, -1.0), (-1.0, -3.0, 1.0), (-3.0, -3.0, -1.0), (-1.0, 3.0, -1.0), (-1.0, 1.0, -1.0), (-1.0, 1.0, 1.0), (-3.0, 3.0, -1.0), (-5.0, 1.0, -1.0), (-3.0, 1.0, 1.0), (-5.0, 3.0, 1.0), (-5.0, 1.0, 1.0), (-3.0, -1.0, 1.0), (-3.0, -1.0, -1.0), (-3.0, 1.0, -1.0), (-1.0, -1.0, 1.0), (-1.0, 3.0, 1.0), (-5.0, 3.0, -1.0), (-3.0, 3.0, 1.0), (3.0, 3.0, 1.0), (1.0, 3.0, 1.0), (1.0, 3.0, -1.0), (5.0, 3.0, 1.0), (3.0, 3.0, -1.0), (1.192e-07, 2.959, -1.0), (1.173, 2.864, -1.0), (2.301, 2.582, -1.0), (3.34, 2.123, -1.0), (4.251, 1.507, -1.0), (4.999, 0.7552, -1.0), (5.554, -0.1022, -1.0), (5.896, -1.033, -1.0), (6.012, -2.0, -1.0), (5.896, -2.967, -1.0), (5.554, -3.898, -1.0), (4.999, -4.755, -1.0), (4.251, -5.507, -1.0), (3.34, -6.123, -1.0), (2.301, -6.582, -1.0), (1.173, -6.864, -1.0), (-1.192e-06, -6.959, -1.0), (-1.173, -6.864, -1.0), (-2.301, -6.582, -1.0), (-3.34, -6.123, -1.0), (-4.251, -5.507, -1.0), (-4.999, -4.755, -1.0), (-5.554, -3.898, -1.0), (-5.896, -2.967, -1.0), (-6.012, -2.0, -1.0), (-5.896, -1.033, -1.0), (-5.554, -0.1022, -1.0), (-4.999, 0.7552, -1.0), (-4.251, 1.507, -1.0), (-3.34, 2.123, -1.0), (-2.301, 2.582, -1.0), (-1.173, 2.864, -1.0), (-1.173, 2.864, 1.0), (-2.301, 2.582, 1.0), (-3.34, 2.123, 1.0), (-4.251, 1.507, 1.0), (-4.999, 0.7552, 1.0), (-5.554, -0.1022, 1.0), (-5.896, -1.033, 1.0), (-6.012, -2.0, 1.0), (-5.896, -2.967, 1.0), (-5.554, -3.898, 1.0), (-4.999, -4.755, 1.0), (-4.251, -5.507, 1.0), (-3.34, -6.123, 1.0), (-2.301, -6.582, 1.0), (-1.173, -6.864, 1.0), (-1.192e-06, -6.959, 1.0), (1.173, -6.864, 1.0), (2.301, -6.582, 1.0), (3.34, -6.123, 1.0), (4.251, -5.507, 1.0), (4.999, -4.755, 1.0), (5.554, -3.898, 1.0), (5.896, -2.967, 1.0), (6.012, -2.0, 1.0), (5.896, -1.033, 1.0), (5.554, -0.1022, 1.0), (4.999, 0.7552, 1.0), (4.251, 1.507, 1.0), (3.34, 2.123, 1.0), (2.301, 2.582, 1.0), (1.173, 2.864, 1.0), (1.192e-07, 2.959, 1.0)], [(0, 1), (9, 10), (10, 11), (13, 14), (14, 15), (14, 16), (19, 21), (24, 25), (25, 26), (32, 33), (33, 34), (40, 41), (44, 45), (45, 46), (46, 47), (47, 48), (48, 49), (49, 50), (50, 51), (51, 52), (52, 53), (53, 54), (54, 55), (55, 56), (56, 57), (57, 58), (58, 59), (59, 60), (60, 61), (61, 62), (62, 63), (63, 64), (64, 65), (65, 66), (66, 67), (67, 68), (68, 69), (69, 70), (70, 71), (71, 72), (72, 73), (73, 74), (74, 75), (44, 75), (11, 43), (11, 42), (39, 43), (39, 42), (24, 41), (24, 36), (36, 40), (41, 43), (39, 40), (30, 38), (30, 37), (27, 38), (27, 37), (36, 38), (24, 27), (3, 25), (25, 34), (3, 33), (3, 35), (29, 34), (26, 35), (26, 29), (32, 35), (29, 32), (28, 34), (21, 33), (21, 28), (28, 31), (29, 31), (19, 32), (19, 31), (30, 31), (29, 38), (28, 37), (27, 34), (26, 36), (3, 15), (15, 23), (15, 22), (23, 33), (20, 23), (22, 35), (20, 22), (20, 32), (4, 16), (16, 18), (4, 6), (6, 18), (4, 13), (12, 18), (12, 14), (6, 17), (13, 17), (12, 17), (16, 22), (4, 35), (3, 13), (1, 6), (0, 17), (5, 10), (5, 43), (5, 7), (9, 42), (7, 9), (7, 39), (2, 41), (2, 25), (2, 8), (8, 40), (8, 26), (2, 5), (7, 8), (4, 8), (6, 7), (2, 13), (5, 17), (1, 9), (0, 10), (76, 107), (76, 77), (77, 78), (78, 79), (79, 80), (80, 81), (81, 82), (82, 83), (83, 84), (84, 85), (85, 86), (86, 87), (87, 88), (88, 89), (89, 90), (90, 91), (91, 92), (92, 93), (93, 94), (94, 95), (95, 96), (96, 97), (97, 98), (98, 99), (99, 100), (100, 101), (101, 102), (102, 103), (103, 104), (104, 105), (105, 106), (106, 107)], [])
me_cube_002.materials.append(mat_wireframe_001)
me_cube_002.use_remesh_preserve_volume = False
me_cube_002.use_remesh_preserve_attributes = False
me_cube_002.use_mirror_vertex_groups = False
me_cube_002.update()

# ---- objects
ob_deadtree2 = bpy.data.objects.new('DeadTree2', me_cylinder_008)
ob_deadtree1 = bpy.data.objects.new('DeadTree1', me_cylinder_003)
ob_point = bpy.data.objects.new('Point', light_point)
ob_camera = bpy.data.objects.new('Camera', cam_camera_001)
ob_grid = bpy.data.objects.new('Grid', me_cube_002)
ob_point_001 = bpy.data.objects.new('Point.001', light_point_001)

# ---- transforms, parenting, visibility, modifiers, constraints
ob_deadtree2.location = (-1.99, 0.0, 0.0)
ob_deadtree2.lineart.crease_threshold = 0.0
ob_deadtree1.location = (0.0, 0.0, 0.0)
ob_deadtree1.lineart.crease_threshold = 0.0
ob_point.location = (0.0, -5.0, 0.0)
ob_point.lineart.crease_threshold = 0.0
ob_camera.location = (0.0, -3.94, -1.241e-06)
ob_camera.rotation_euler = (1.571, 0.0, 0.0)
ob_camera.lock_rotations_4d = False
ob_camera.empty_display_type = 'ARROWS'
ob_camera.color = (0.0, 0.0, 0.0, 0.0)
ob_camera.display_type = 'WIRE'
ob_camera.lineart.crease_threshold = 0.0
ob_grid.location = (40.0, 0.0, 0.0)
ob_grid.lock_rotations_4d = False
ob_grid.empty_display_type = 'ARROWS'
ob_grid.lineart.crease_threshold = 0.0
ob_point_001.location = (-4.676e-18, -3.953, -0.02106)
ob_point_001.lineart.crease_threshold = 0.0

# ---- collection membership
col_collection_1.objects.link(ob_deadtree2)
col_collection_1.objects.link(ob_deadtree1)
col_collection_1.objects.link(ob_point)
col_collection_1.objects.link(ob_camera)
col_collection_1.objects.link(ob_grid)
col_collection_1.objects.link(ob_point_001)

# ---- scene / render settings (as saved in the file)
scene.camera = ob_camera
scene.frame_start = 1; scene.frame_end = 250; scene.frame_set(1)
scene.render.engine = 'BLENDER_EEVEE_NEXT'
scene.render.image_settings.compression = 90
scene.render.resolution_x = 160
scene.render.resolution_y = 120
scene.render.dither_intensity = 0.0
scene.render.bake_margin = 2
scene.render.bake_bias = 0.0
scene.cycles.use_denoising = False
scene.cycles.samples = 10
scene.cycles.sampling_pattern = 'TABULATED_SOBOL'
scene.cycles.light_sampling_threshold = 0.0
scene.cycles.use_adaptive_sampling = False
scene.cycles.use_light_tree = False
scene.cycles.blur_glossy = 0.0
scene.cycles.volume_bounces = 1
scene.cycles.pixel_filter_type = 'GAUSSIAN'
scene.cycles.sample_clamp_indirect = 0.0
scene.view_settings.view_transform = 'Standard'
bpy.context.view_layer.update()

